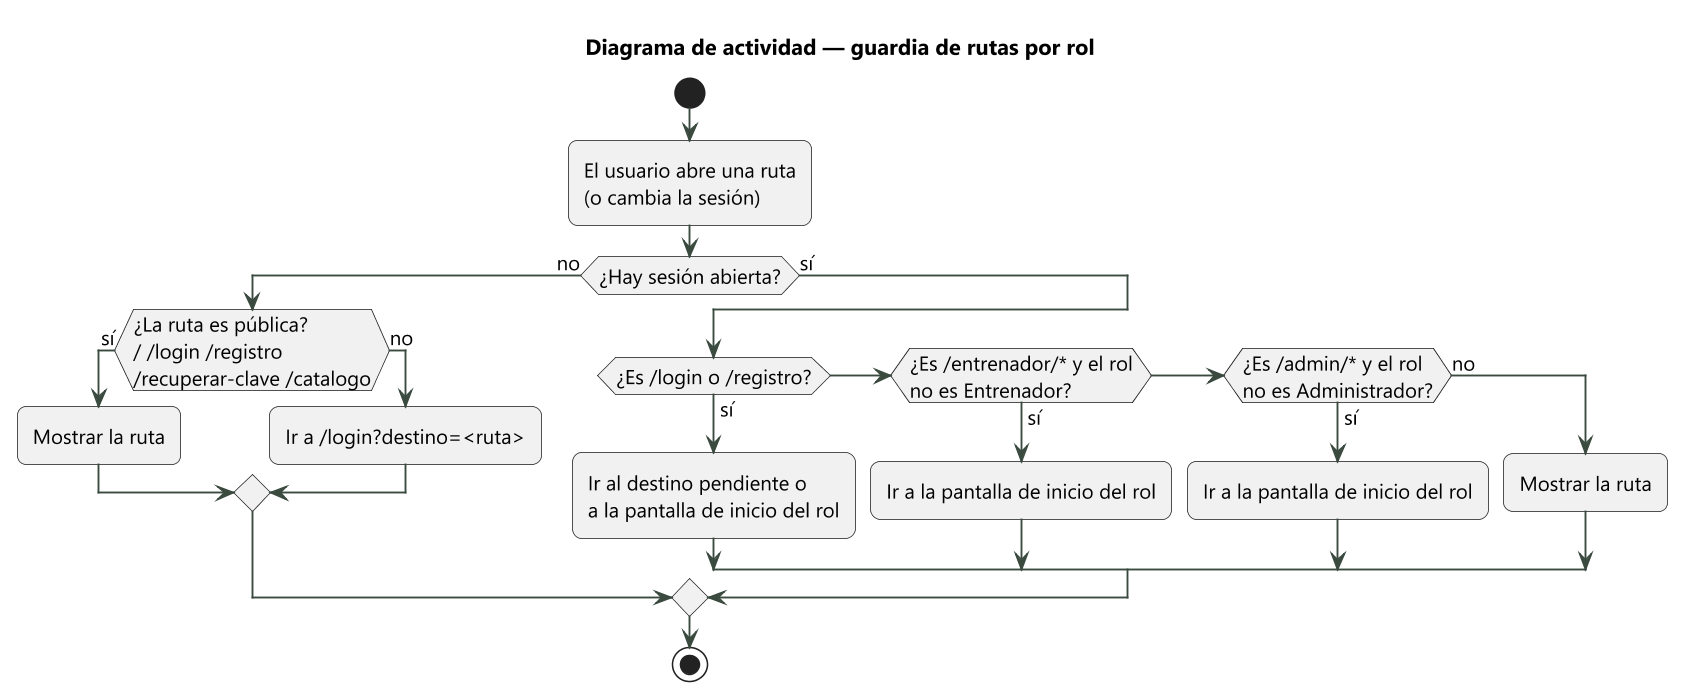

The diagram above was rendered by PlantUML. Its source (embedded in the PNG):
@startuml
!include _estilo.iuml
title Diagrama de actividad — guardia de rutas por rol
start
:El usuario abre una ruta\n(o cambia la sesión);
if (¿Hay sesión abierta?) then (no)
  if (¿La ruta es pública?\n/ /login /registro\n/recuperar-clave /catalogo) then (sí)
    :Mostrar la ruta;
  else (no)
    :Ir a /login?destino=<ruta>;
  endif
else (sí)
  if (¿Es /login o /registro?) then (sí)
    :Ir al destino pendiente o\na la pantalla de inicio del rol;
  elseif (¿Es /entrenador/* y el rol\nno es Entrenador?) then (sí)
    :Ir a la pantalla de inicio del rol;
  elseif (¿Es /admin/* y el rol\nno es Administrador?) then (sí)
    :Ir a la pantalla de inicio del rol;
  else (no)
    :Mostrar la ruta;
  endif
endif
stop
@enduml